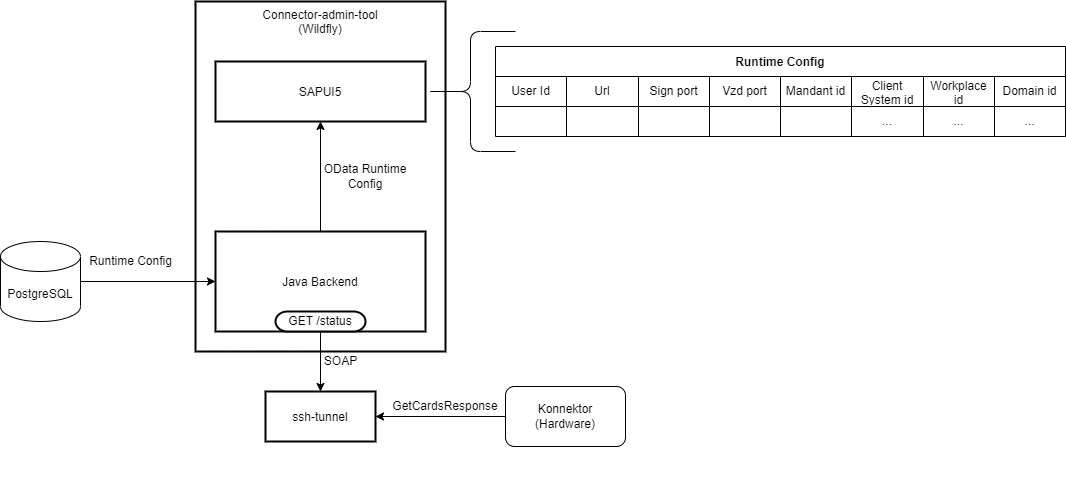

The diagram above was exported from draw.io. Its source (the exported page's mxGraphModel, read from the mxfile embedded in the PNG):
<mxGraphModel dx="786" dy="478" grid="1" gridSize="10" guides="1" tooltips="1" connect="1" arrows="1" fold="1" page="1" pageScale="1" pageWidth="850" pageHeight="1100" math="0" shadow="0">
  <root>
    <mxCell id="0" />
    <mxCell id="1" parent="0" />
    <mxCell id="2" value="Connector-admin-tool&#10;(Wildfly)" style="shape=agent;offsetSize=8;strokeWidth=2;verticalAlign=top;" vertex="1" parent="1">
      <mxGeometry x="280" y="330" width="250" height="350" as="geometry" />
    </mxCell>
    <mxCell id="0.1" value="Best viewed with the &lt;a href=&quot;https://github.com/ariel-bentu/tam-drawio&quot;&gt;TAM plugin&lt;/a&gt;" style="text;html=1;shape=tamPluginMissing;" vertex="1" connectable="0" parent="1">
      <mxGeometry x="475" y="805" width="200" height="25" as="geometry" />
    </mxCell>
    <mxCell id="3" value="SAPUI5" style="shape=agent;offsetSize=8;strokeWidth=2;" vertex="1" parent="1">
      <mxGeometry x="300" y="390" width="210" height="60" as="geometry" />
    </mxCell>
    <mxCell id="38" style="edgeStyle=none;html=1;entryX=0.5;entryY=1;entryDx=0;entryDy=0;" edge="1" parent="1" source="5" target="3">
      <mxGeometry relative="1" as="geometry" />
    </mxCell>
    <mxCell id="5" value="Java Backend" style="shape=agent;offsetSize=8;strokeWidth=2;" vertex="1" parent="1">
      <mxGeometry x="300" y="560" width="210" height="100" as="geometry" />
    </mxCell>
    <mxCell id="6" value="" style="shape=curlyBracket;whiteSpace=wrap;html=1;rounded=1;" vertex="1" parent="1">
      <mxGeometry x="510" y="360" width="90" height="120" as="geometry" />
    </mxCell>
    <mxCell id="7" value="Runtime Config" style="shape=table;startSize=30;container=1;collapsible=0;childLayout=tableLayout;fontStyle=1;align=center;pointerEvents=1;" vertex="1" parent="1">
      <mxGeometry x="580" y="375" width="570" height="90" as="geometry" />
    </mxCell>
    <mxCell id="8" value="" style="shape=partialRectangle;html=1;whiteSpace=wrap;collapsible=0;dropTarget=0;pointerEvents=0;fillColor=none;top=0;left=0;bottom=0;right=0;points=[[0,0.5],[1,0.5]];portConstraint=eastwest;" vertex="1" parent="7">
      <mxGeometry y="30" width="570" height="30" as="geometry" />
    </mxCell>
    <mxCell id="9" value="User Id" style="shape=partialRectangle;html=1;whiteSpace=wrap;connectable=0;fillColor=none;top=0;left=0;bottom=0;right=0;overflow=hidden;pointerEvents=1;" vertex="1" parent="8">
      <mxGeometry width="71" height="30" as="geometry">
        <mxRectangle width="71" height="30" as="alternateBounds" />
      </mxGeometry>
    </mxCell>
    <mxCell id="10" value="Url" style="shape=partialRectangle;html=1;whiteSpace=wrap;connectable=0;fillColor=none;top=0;left=0;bottom=0;right=0;overflow=hidden;pointerEvents=1;" vertex="1" parent="8">
      <mxGeometry x="71" width="72" height="30" as="geometry">
        <mxRectangle width="72" height="30" as="alternateBounds" />
      </mxGeometry>
    </mxCell>
    <mxCell id="11" value="Sign port" style="shape=partialRectangle;html=1;whiteSpace=wrap;connectable=0;fillColor=none;top=0;left=0;bottom=0;right=0;overflow=hidden;pointerEvents=1;" vertex="1" parent="8">
      <mxGeometry x="143" width="71" height="30" as="geometry">
        <mxRectangle width="71" height="30" as="alternateBounds" />
      </mxGeometry>
    </mxCell>
    <mxCell id="20" value="Vzd port" style="shape=partialRectangle;html=1;whiteSpace=wrap;connectable=0;fillColor=none;top=0;left=0;bottom=0;right=0;overflow=hidden;pointerEvents=1;" vertex="1" parent="8">
      <mxGeometry x="214" width="71" height="30" as="geometry">
        <mxRectangle width="71" height="30" as="alternateBounds" />
      </mxGeometry>
    </mxCell>
    <mxCell id="23" value="Mandant id" style="shape=partialRectangle;html=1;whiteSpace=wrap;connectable=0;fillColor=none;top=0;left=0;bottom=0;right=0;overflow=hidden;pointerEvents=1;" vertex="1" parent="8">
      <mxGeometry x="285" width="71" height="30" as="geometry">
        <mxRectangle width="71" height="30" as="alternateBounds" />
      </mxGeometry>
    </mxCell>
    <mxCell id="26" value="Client System id" style="shape=partialRectangle;html=1;whiteSpace=wrap;connectable=0;fillColor=none;top=0;left=0;bottom=0;right=0;overflow=hidden;pointerEvents=1;" vertex="1" parent="8">
      <mxGeometry x="356" width="72" height="30" as="geometry">
        <mxRectangle width="72" height="30" as="alternateBounds" />
      </mxGeometry>
    </mxCell>
    <mxCell id="29" value="Workplace id" style="shape=partialRectangle;html=1;whiteSpace=wrap;connectable=0;fillColor=none;top=0;left=0;bottom=0;right=0;overflow=hidden;pointerEvents=1;" vertex="1" parent="8">
      <mxGeometry x="428" width="71" height="30" as="geometry">
        <mxRectangle width="71" height="30" as="alternateBounds" />
      </mxGeometry>
    </mxCell>
    <mxCell id="32" value="Domain id" style="shape=partialRectangle;html=1;whiteSpace=wrap;connectable=0;fillColor=none;top=0;left=0;bottom=0;right=0;overflow=hidden;pointerEvents=1;" vertex="1" parent="8">
      <mxGeometry x="499" width="71" height="30" as="geometry">
        <mxRectangle width="71" height="30" as="alternateBounds" />
      </mxGeometry>
    </mxCell>
    <mxCell id="12" value="" style="shape=partialRectangle;html=1;whiteSpace=wrap;collapsible=0;dropTarget=0;pointerEvents=0;fillColor=none;top=0;left=0;bottom=0;right=0;points=[[0,0.5],[1,0.5]];portConstraint=eastwest;" vertex="1" parent="7">
      <mxGeometry y="60" width="570" height="30" as="geometry" />
    </mxCell>
    <mxCell id="13" value="..." style="shape=partialRectangle;html=1;whiteSpace=wrap;connectable=0;fillColor=none;top=0;left=0;bottom=0;right=0;overflow=hidden;pointerEvents=1;" vertex="1" parent="12">
      <mxGeometry width="71" height="30" as="geometry">
        <mxRectangle width="71" height="30" as="alternateBounds" />
      </mxGeometry>
    </mxCell>
    <mxCell id="14" value="..." style="shape=partialRectangle;html=1;whiteSpace=wrap;connectable=0;fillColor=none;top=0;left=0;bottom=0;right=0;overflow=hidden;pointerEvents=1;" vertex="1" parent="12">
      <mxGeometry x="71" width="72" height="30" as="geometry">
        <mxRectangle width="72" height="30" as="alternateBounds" />
      </mxGeometry>
    </mxCell>
    <mxCell id="15" value="..." style="shape=partialRectangle;html=1;whiteSpace=wrap;connectable=0;fillColor=none;top=0;left=0;bottom=0;right=0;overflow=hidden;pointerEvents=1;" vertex="1" parent="12">
      <mxGeometry x="143" width="71" height="30" as="geometry">
        <mxRectangle width="71" height="30" as="alternateBounds" />
      </mxGeometry>
    </mxCell>
    <mxCell id="21" value="..." style="shape=partialRectangle;html=1;whiteSpace=wrap;connectable=0;fillColor=none;top=0;left=0;bottom=0;right=0;overflow=hidden;pointerEvents=1;" vertex="1" parent="12">
      <mxGeometry x="214" width="71" height="30" as="geometry">
        <mxRectangle width="71" height="30" as="alternateBounds" />
      </mxGeometry>
    </mxCell>
    <mxCell id="24" value="..." style="shape=partialRectangle;html=1;whiteSpace=wrap;connectable=0;fillColor=none;top=0;left=0;bottom=0;right=0;overflow=hidden;pointerEvents=1;" vertex="1" parent="12">
      <mxGeometry x="285" width="71" height="30" as="geometry">
        <mxRectangle width="71" height="30" as="alternateBounds" />
      </mxGeometry>
    </mxCell>
    <mxCell id="27" value="..." style="shape=partialRectangle;html=1;whiteSpace=wrap;connectable=0;fillColor=none;top=0;left=0;bottom=0;right=0;overflow=hidden;pointerEvents=1;" vertex="1" parent="12">
      <mxGeometry x="356" width="72" height="30" as="geometry">
        <mxRectangle width="72" height="30" as="alternateBounds" />
      </mxGeometry>
    </mxCell>
    <mxCell id="30" value="..." style="shape=partialRectangle;html=1;whiteSpace=wrap;connectable=0;fillColor=none;top=0;left=0;bottom=0;right=0;overflow=hidden;pointerEvents=1;" vertex="1" parent="12">
      <mxGeometry x="428" width="71" height="30" as="geometry">
        <mxRectangle width="71" height="30" as="alternateBounds" />
      </mxGeometry>
    </mxCell>
    <mxCell id="33" value="..." style="shape=partialRectangle;html=1;whiteSpace=wrap;connectable=0;fillColor=none;top=0;left=0;bottom=0;right=0;overflow=hidden;pointerEvents=1;" vertex="1" parent="12">
      <mxGeometry x="499" width="71" height="30" as="geometry">
        <mxRectangle width="71" height="30" as="alternateBounds" />
      </mxGeometry>
    </mxCell>
    <mxCell id="36" style="edgeStyle=none;html=1;entryX=0;entryY=0.5;entryDx=0;entryDy=0;" edge="1" parent="1" source="35" target="5">
      <mxGeometry relative="1" as="geometry" />
    </mxCell>
    <mxCell id="35" value="PostgreSQL" style="shape=cylinder3;whiteSpace=wrap;html=1;boundedLbl=1;backgroundOutline=1;size=15;" vertex="1" parent="1">
      <mxGeometry x="85" y="570" width="80" height="80" as="geometry" />
    </mxCell>
    <mxCell id="37" value="Runtime Config" style="text;html=1;align=center;verticalAlign=middle;resizable=0;points=[];autosize=1;strokeColor=none;fillColor=none;" vertex="1" parent="1">
      <mxGeometry x="165" y="580" width="100" height="20" as="geometry" />
    </mxCell>
    <mxCell id="39" value="OData Runtime Config" style="text;html=1;strokeColor=none;fillColor=none;align=center;verticalAlign=middle;whiteSpace=wrap;rounded=0;" vertex="1" parent="1">
      <mxGeometry x="400" y="490" width="100" height="30" as="geometry" />
    </mxCell>
    <mxCell id="44" style="edgeStyle=none;html=1;entryX=0.5;entryY=0;entryDx=0;entryDy=0;" edge="1" parent="1" source="42" target="43">
      <mxGeometry relative="1" as="geometry" />
    </mxCell>
    <mxCell id="42" value="GET /status" style="rounded=1;whiteSpace=wrap;html=1;arcSize=60;strokeWidth=2;" vertex="1" parent="1">
      <mxGeometry x="360" y="640" width="90" height="20" as="geometry" />
    </mxCell>
    <mxCell id="43" value="ssh-tunnel" style="shape=agent;offsetSize=8;strokeWidth=2;" vertex="1" parent="1">
      <mxGeometry x="350" y="720" width="110" height="50" as="geometry" />
    </mxCell>
    <mxCell id="45" value="SOAP" style="text;html=1;align=center;verticalAlign=middle;resizable=0;points=[];autosize=1;strokeColor=none;fillColor=none;" vertex="1" parent="1">
      <mxGeometry x="400" y="680" width="50" height="20" as="geometry" />
    </mxCell>
    <mxCell id="48" style="edgeStyle=none;html=1;entryX=1;entryY=0.5;entryDx=0;entryDy=0;" edge="1" parent="1" source="47" target="43">
      <mxGeometry relative="1" as="geometry" />
    </mxCell>
    <mxCell id="47" value="Konnektor&lt;br&gt;(Hardware)" style="rounded=1;whiteSpace=wrap;html=1;" vertex="1" parent="1">
      <mxGeometry x="590" y="715" width="120" height="60" as="geometry" />
    </mxCell>
    <mxCell id="49" value="GetCardsResponse" style="text;html=1;strokeColor=none;fillColor=none;align=center;verticalAlign=middle;whiteSpace=wrap;rounded=0;" vertex="1" parent="1">
      <mxGeometry x="500" y="720" width="60" height="30" as="geometry" />
    </mxCell>
  </root>
</mxGraphModel>